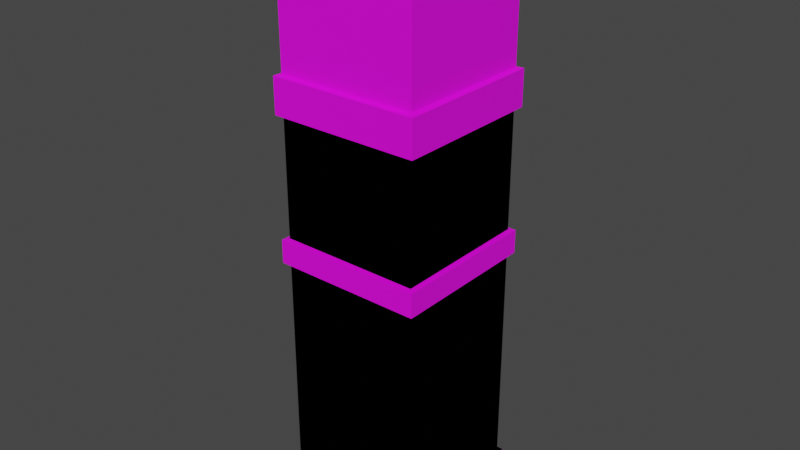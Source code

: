 # Source: building.blend  (saved by Blender 3.3.6; exported with 4.5.12 LTS)
import bpy
from mathutils import Matrix  # noqa: F401  (used for matrix-valued properties, if any)

bpy.ops.wm.read_factory_settings(use_empty=True)
scene = bpy.context.scene
scene.name = 'Scene'

# ---- collections
col_collection = bpy.data.collections.new('Collection'); scene.collection.children.link(col_collection)

# ---- images (referenced by path relative to the original .blend; pixels are not part of the script)
import os
ASSET_DIR = os.environ.get("B2B_ASSET_DIR", "")  # directory of the original .blend (textures are referenced by path, not embedded)
HERE = os.path.dirname(os.path.abspath(__file__))  # packed textures are extracted next to this script under _unpacked/

def load_image(name, relpath, width, height, colorspace="sRGB"):
    """Load a texture the original file referenced (path relative to the .blend, or extracted next to this script)."""
    p = next((c for c in (os.path.join(HERE, relpath), os.path.join(ASSET_DIR, relpath)) if relpath and os.path.exists(c)), "")
    if p:
        img = bpy.data.images.load(p, check_existing=True)
        img.name = name
    else:  # same state as the original file: an image datablock whose file is absent (Cycles renders it pink)
        img = bpy.data.images.new(name, width, height)
        img.source = "FILE"
        img.filepath = "//" + (relpath or name)
    img.colorspace_settings.name = colorspace
    return img
img_building = load_image('Building', 'Building.png', 1024, 1024, 'sRGB')
img_building_001 = load_image('Building.001', 'Building.png', 1024, 1024, 'sRGB')

# ---- materials (node trees are filled in below, after node groups)
mat_material = bpy.data.materials.new('Material')
mat_material.alpha_threshold = 0.0
mat_material.use_transparent_shadow = False
mat_material.roughness = 0.5
mat_material.line_color = (0.0, 0.0, 0.0, 1.0)
mat_material_002 = bpy.data.materials.new('Material.002')
mat_material_002.alpha_threshold = 0.0
mat_material_002.use_transparent_shadow = False
mat_material_002.roughness = 0.5
mat_material_002.line_color = (0.0, 0.0, 0.0, 1.0)

# ---- material node trees
mat_material.use_nodes = True; mat_material.node_tree.nodes.clear()
_N = mat_material.node_tree.nodes; _L = mat_material.node_tree.links
n0 = _N.new('ShaderNodeOutputMaterial'); n0.name = 'Material Output'; n0.location = (300, 300)
n1 = _N.new('ShaderNodeBsdfPrincipled'); n1.name = 'Principled BSDF'; n1.location = (10, 300)
n1.distribution = 'GGX'
n1.subsurface_method = 'RANDOM_WALK_SKIN'
n1.inputs[3].default_value = 1.45
n1.inputs[27].default_value = (0.0, 0.0, 0.0, 1.0)
n1.inputs[28].default_value = 1.0
n2 = _N.new('ShaderNodeTexImage'); n2.name = 'Image Texture'; n2.location = (-280, 280)
n2.image = img_building
n2.interpolation = 'Closest'
_L.new(n1.outputs[0], n0.inputs[0])
_L.new(n2.outputs[0], n1.inputs[0])
n0.is_active_output = True
mat_material_002.use_nodes = True; mat_material_002.node_tree.nodes.clear()
_N = mat_material_002.node_tree.nodes; _L = mat_material_002.node_tree.links
n0 = _N.new('ShaderNodeOutputMaterial'); n0.name = 'Material Output'; n0.location = (300, 300)
n1 = _N.new('ShaderNodeBsdfPrincipled'); n1.name = 'Principled BSDF'; n1.location = (10, 300)
n1.distribution = 'GGX'
n1.subsurface_method = 'RANDOM_WALK_SKIN'
n1.inputs[3].default_value = 1.45
n1.inputs[27].default_value = (0.0, 0.0, 0.0, 1.0)
n1.inputs[28].default_value = 1.0
n2 = _N.new('ShaderNodeTexImage'); n2.name = 'Image Texture'; n2.location = (-280, 280)
n2.image = img_building_001
n2.interpolation = 'Closest'
_L.new(n1.outputs[0], n0.inputs[0])
_L.new(n2.outputs[0], n1.inputs[0])
n0.is_active_output = True

# ---- world
world_world = bpy.data.worlds.new('World'); scene.world = world_world
world_world.use_nodes = True; world_world.node_tree.nodes.clear()
_N = world_world.node_tree.nodes; _L = world_world.node_tree.links
n0 = _N.new('ShaderNodeOutputWorld'); n0.name = 'World Output'; n0.location = (300, 300)
n1 = _N.new('ShaderNodeBackground'); n1.name = 'Background'; n1.location = (10, 300)
n1.inputs[0].default_value = (0.05088, 0.05088, 0.05088, 1.0)
_L.new(n1.outputs[0], n0.inputs[0])
n0.is_active_output = True
world_world.color = (0.05088, 0.05088, 0.05088)
world_world.use_sun_shadow = False
world_world.sun_shadow_jitter_overblur = 0.0

# ---- meshes
me_cube = bpy.data.meshes.new('Cube')
me_cube.from_pydata([(1.0, 1.0, 2.0), (1.0, 1.0, 0.0), (1.0, -1.0, 2.0), (1.0, -1.0, 0.0), (-1.0, 1.0, 2.0), (-1.0, 1.0, 0.0), (-1.0, -1.0, 2.0), (-1.0, -1.0, 0.0), (1.0, 1.0, 1.818), (-1.0, -1.0, 1.818), (1.0, -1.0, 1.818), (-1.0, 1.0, 1.818), (-1.071, -1.071, 1.825), (-1.071, -1.071, 1.993), (1.071, -1.071, 1.993), (1.071, 1.071, 1.993), (-1.071, 1.071, 1.993), (1.071, 1.071, 1.825), (1.071, -1.071, 1.825), (-1.071, 1.071, 1.825), (1.0, 1.0, 0.0639), (1.0, -1.0, 0.0639), (-1.0, 1.0, 0.0639), (-1.0, -1.0, 0.0639), (1.0, -0.2515, 0.0639), (1.0, -0.2515, 0.0), (1.0, 0.2507, 0.0), (1.0, 0.2507, 0.0639), (-1.056, 1.056, 0.0), (-1.056, -1.056, 0.0), (1.056, 1.056, 0.0), (1.056, 1.056, 0.0639), (1.056, -1.056, 0.0639), (1.056, -1.056, 0.0), (-1.056, 1.056, 0.0639), (1.079, 0.2507, 0.0), (-1.056, -1.056, 0.0639), (1.079, -0.2515, 0.0639), (1.079, -0.2515, 0.0), (1.079, 0.2507, 0.0639)], [], [(0, 4, 6, 2), (8, 11, 19, 17), (0, 2, 14, 15), (5, 1, 26, 25, 3, 7), (11, 9, 12, 19), (6, 4, 16, 13), (22, 11, 8, 20), (20, 8, 10, 21, 24, 27), (23, 9, 11, 22), (21, 10, 9, 23), (18, 14, 13, 12), (12, 13, 16, 19), (17, 15, 14, 18), (19, 16, 15, 17), (4, 0, 15, 16), (9, 10, 18, 12), (10, 8, 17, 18), (2, 6, 13, 14), (26, 1, 30, 35), (3, 25, 38, 33), (20, 27, 39, 31), (23, 22, 34, 36), (33, 32, 36, 29), (5, 7, 29, 28), (26, 27, 24, 25), (29, 36, 34, 28), (30, 31, 39, 35), (28, 34, 31, 30), (38, 37, 32, 33), (1, 5, 28, 30), (7, 3, 33, 29), (24, 21, 32, 37), (27, 26, 35, 39), (25, 24, 37, 38), (22, 20, 31, 34), (21, 23, 36, 32)])
_uv = me_cube.uv_layers.new(name='UVMap')
_uv.uv.foreach_set('vector', [0.5, 0.75, 0.5, 1.0, 0.75, 1.0, 0.75, 0.75, 0.4975, 0.7599, 0.2475, 0.7599, 0.2475, 0.7599, 0.4975, 0.7599, 0.2604, 0.7741, 0.4661, 0.7741, 0.4661, 0.7741, 0.2604, 0.7741, 0.5, 0.0, 0.5, 0.25, 0.5937, 0.25, 0.6564, 0.25, 0.75, 0.25, 0.75, 0.0, 0.2475, 0.7599, -0.002461, 0.7599, -0.002461, 0.7599, 0.2475, 0.7599, 0.4661, 0.9798, 0.2604, 0.9798, 0.2604, 0.9798, 0.4661, 0.9798, 0.25, 0.266, 0.25, 0.7046, 0.5, 0.7046, 0.5, 0.266, 0.5, 0.266, 0.5, 0.7046, 0.75, 0.7046, 0.75, 0.266, 0.6564, 0.266, 0.5937, 0.266, 0.0, 0.266, 0.0, 0.7046, 0.25, 0.7046, 0.25, 0.266, 0.75, 0.266, 0.75, 0.7046, 1.0, 0.7046, 1.0, 0.266, 0.3854, 0.7576, 0.3854, 0.7806, 0.512, 0.7806, 0.512, 0.7576, 0.005704, 0.7576, 0.005704, 0.7806, 0.1323, 0.7806, 0.1323, 0.7576, 0.2588, 0.7576, 0.2588, 0.7806, 0.3854, 0.7806, 0.3854, 0.7576, 0.1323, 0.7576, 0.1323, 0.7806, 0.2588, 0.7806, 0.2588, 0.7576, 0.2604, 0.9798, 0.2604, 0.7741, 0.2604, 0.7741, 0.2604, 0.9798, 0.9975, 0.7599, 0.7475, 0.7599, 0.7475, 0.7599, 0.9975, 0.7599, 0.7475, 0.7599, 0.4975, 0.7599, 0.4975, 0.7599, 0.7475, 0.7599, 0.4661, 0.7741, 0.4661, 0.9798, 0.4661, 0.9798, 0.4661, 0.7741, 0.5937, 0.25, 0.5, 0.25, 0.5, 0.25, 0.5937, 0.25, 0.75, 0.25, 0.6564, 0.25, 0.6564, 0.25, 0.75, 0.25, 0.5, 0.266, 0.5937, 0.266, 0.5937, 0.266, 0.5, 0.266, 0.0, 0.266, 0.25, 0.266, 0.25, 0.266, 0.0, 0.266, 0.75, 0.25, 0.75, 0.266, 1.0, 0.266, 1.0, 0.25, 0.5, 0.0, 0.75, 0.0, 0.75, 0.0, 0.5, 0.0, 0.5937, 0.25, 0.5937, 0.266, 0.6564, 0.266, 0.6564, 0.25, 0.0, 0.25, 0.0, 0.266, 0.25, 0.266, 0.25, 0.25, 0.5, 0.25, 0.5, 0.266, 0.5937, 0.266, 0.5937, 0.25, 0.25, 0.25, 0.25, 0.266, 0.5, 0.266, 0.5, 0.25, 0.6564, 0.25, 0.6564, 0.266, 0.75, 0.266, 0.75, 0.25, 0.5, 0.25, 0.5, 0.0, 0.5, 0.0, 0.5, 0.25, 0.75, 0.0, 0.75, 0.25, 0.75, 0.25, 0.75, 0.0, 0.6564, 0.266, 0.75, 0.266, 0.75, 0.266, 0.6564, 0.266, 0.5937, 0.266, 0.5937, 0.25, 0.5937, 0.25, 0.5937, 0.266, 0.6564, 0.25, 0.6564, 0.266, 0.6564, 0.266, 0.6564, 0.25, 0.25, 0.266, 0.5, 0.266, 0.5, 0.266, 0.25, 0.266, 0.75, 0.266, 1.0, 0.266, 1.0, 0.266, 0.75, 0.266])
me_cube.materials.append(mat_material)
me_cube.use_mirror_vertex_groups = False
me_cube.update()
me_cube_006 = bpy.data.meshes.new('Cube.006')
me_cube_006.from_pydata([(1.0, 1.0, 3.109), (1.0, 1.0, 0.1086), (1.0, -1.0, 3.109), (1.0, -1.0, 0.1086), (-1.0, 1.0, 3.109), (-1.0, 1.0, 0.1086), (-1.0, -1.0, 3.109), (-1.0, -1.0, 0.1086), (1.0, 1.0, 2.836), (-1.0, -1.0, 2.836), (1.0, -1.0, 2.836), (-1.0, 1.0, 2.836), (-1.071, -1.071, 2.846), (-1.071, -1.071, 3.098), (1.071, -1.071, 3.098), (1.071, 1.071, 3.098), (-1.071, 1.071, 3.098), (1.071, 1.071, 2.846), (1.071, -1.071, 2.846), (-1.071, 1.071, 2.846), (1.0, 1.0, 0.2044), (1.0, -1.0, 0.2044), (-1.0, 1.0, 0.2044), (-1.0, -1.0, 0.2044), (1.0, -0.2515, 0.2044), (1.0, -0.2515, 0.1086), (1.0, 0.2507, 0.1086), (1.0, 0.2507, 0.2044), (-1.056, 1.056, 0.1086), (-1.056, -1.056, 0.1086), (1.056, 1.056, 0.1086), (1.056, 1.056, 0.2044), (1.056, -1.056, 0.2044), (1.056, -1.056, 0.1086), (-1.056, 1.056, 0.2044), (1.079, 0.2507, 0.1086), (-1.056, -1.056, 0.2044), (1.079, -0.2515, 0.2044), (1.079, -0.2515, 0.1086), (1.079, 0.2507, 0.2044), (-1.0, -1.0, 1.787), (1.0, 1.0, 1.787), (1.0, -1.0, 1.787), (-1.0, 1.0, 1.787)], [], [(0, 4, 6, 2), (8, 11, 19, 17), (0, 2, 14, 15), (5, 1, 26, 25, 3, 7), (11, 9, 12, 19), (6, 4, 16, 13), (43, 11, 8, 41), (41, 8, 10, 42), (40, 9, 11, 43), (42, 10, 9, 40), (18, 14, 13, 12), (12, 13, 16, 19), (17, 15, 14, 18), (19, 16, 15, 17), (4, 0, 15, 16), (9, 10, 18, 12), (10, 8, 17, 18), (2, 6, 13, 14), (26, 1, 30, 35), (3, 25, 38, 33), (20, 27, 39, 31), (23, 22, 34, 36), (33, 32, 36, 29), (5, 7, 29, 28), (26, 27, 24, 25), (29, 36, 34, 28), (30, 31, 39, 35), (28, 34, 31, 30), (38, 37, 32, 33), (1, 5, 28, 30), (7, 3, 33, 29), (24, 21, 32, 37), (27, 26, 35, 39), (25, 24, 37, 38), (22, 20, 31, 34), (21, 23, 36, 32), (21, 42, 40, 23), (23, 40, 43, 22), (20, 41, 42, 21, 24, 27), (22, 43, 41, 20)])
_uv = me_cube_006.uv_layers.new(name='UVMap')
_uv.uv.foreach_set('vector', [0.5, 0.75, 0.5, 1.0, 0.75, 1.0, 0.75, 0.75, 0.4975, 0.7599, 0.2475, 0.7599, 0.2475, 0.7599, 0.4975, 0.7599, 0.2604, 0.7741, 0.4661, 0.7741, 0.4661, 0.7741, 0.2604, 0.7741, 0.5, 0.0, 0.5, 0.25, 0.5937, 0.25, 0.6564, 0.25, 0.75, 0.25, 0.75, 0.0, 0.2475, 0.7599, -0.002461, 0.7599, -0.002461, 0.7599, 0.2475, 0.7599, 0.4661, 0.9798, 0.2604, 0.9798, 0.2604, 0.9798, 0.4661, 0.9798, 0.25, 0.4189, 0.25, 0.745, 0.5, 0.745, 0.5, 0.4189, 0.5, 0.4189, 0.5, 0.745, 0.75, 0.745, 0.75, 0.4189, 0.0, 0.4189, 0.0, 0.745, 0.25, 0.745, 0.25, 0.4189, 0.75, 0.4189, 0.75, 0.745, 1.0, 0.745, 1.0, 0.4189, 0.3854, 0.7576, 0.3854, 0.7806, 0.512, 0.7806, 0.512, 0.7576, 0.005704, 0.7576, 0.005704, 0.7806, 0.1323, 0.7806, 0.1323, 0.7576, 0.2588, 0.7576, 0.2588, 0.7806, 0.3854, 0.7806, 0.3854, 0.7576, 0.1323, 0.7576, 0.1323, 0.7806, 0.2588, 0.7806, 0.2588, 0.7576, 0.2604, 0.9798, 0.2604, 0.7741, 0.2604, 0.7741, 0.2604, 0.9798, 0.9975, 0.7599, 0.7475, 0.7599, 0.7475, 0.7599, 0.9975, 0.7599, 0.7475, 0.7599, 0.4975, 0.7599, 0.4975, 0.7599, 0.7475, 0.7599, 0.4661, 0.7741, 0.4661, 0.9798, 0.4661, 0.9798, 0.4661, 0.7741, 0.5937, 0.25, 0.5, 0.25, 0.5, 0.25, 0.5937, 0.25, 0.75, 0.25, 0.6564, 0.25, 0.6564, 0.25, 0.75, 0.25, 0.5, 0.266, 0.5937, 0.266, 0.5937, 0.266, 0.5, 0.266, 0.0, 0.266, 0.25, 0.266, 0.25, 0.266, 0.0, 0.266, 0.75, 0.25, 0.75, 0.266, 1.0, 0.266, 1.0, 0.25, 0.5, 0.0, 0.75, 0.0, 0.75, 0.0, 0.5, 0.0, 0.5937, 0.25, 0.5937, 0.266, 0.6564, 0.266, 0.6564, 0.25, 0.0, 0.25, 0.0, 0.266, 0.25, 0.266, 0.25, 0.25, 0.5, 0.25, 0.5, 0.266, 0.5937, 0.266, 0.5937, 0.25, 0.25, 0.25, 0.25, 0.266, 0.5, 0.266, 0.5, 0.25, 0.6564, 0.25, 0.6564, 0.266, 0.75, 0.266, 0.75, 0.25, 0.5, 0.25, 0.5, 0.0, 0.5, 0.0, 0.5, 0.25, 0.75, 0.0, 0.75, 0.25, 0.75, 0.25, 0.75, 0.0, 0.6564, 0.266, 0.75, 0.266, 0.75, 0.266, 0.6564, 0.266, 0.5937, 0.266, 0.5937, 0.25, 0.5937, 0.25, 0.5937, 0.266, 0.6564, 0.25, 0.6564, 0.266, 0.6564, 0.266, 0.6564, 0.25, 0.25, 0.266, 0.5, 0.266, 0.5, 0.266, 0.25, 0.266, 0.75, 0.266, 1.0, 0.266, 1.0, 0.266, 0.75, 0.266, 0.75, 0.266, 0.75, 0.7484, 1.0, 0.7484, 1.0, 0.266, 0.0, 0.266, 0.0, 0.7484, 0.25, 0.7484, 0.25, 0.266, 0.5, 0.266, 0.5, 0.7484, 0.75, 0.7484, 0.75, 0.266, 0.6564, 0.266, 0.5937, 0.266, 0.25, 0.266, 0.25, 0.7484, 0.5, 0.7484, 0.5, 0.266])
me_cube_006.materials.append(mat_material)
me_cube_006.use_mirror_vertex_groups = False
me_cube_006.update()
me_cube_007 = bpy.data.meshes.new('Cube.007')
me_cube_007.from_pydata([(1.0, 1.0, 4.129), (1.0, 1.0, 0.1086), (1.0, -1.0, 4.129), (1.0, -1.0, 0.1086), (-1.0, 1.0, 4.129), (-1.0, 1.0, 0.1086), (-1.0, -1.0, 4.129), (-1.0, -1.0, 0.1086), (1.0, 1.0, 3.856), (-1.0, -1.0, 3.856), (1.0, -1.0, 3.856), (-1.0, 1.0, 3.856), (-1.071, -1.071, 3.867), (-1.071, -1.071, 4.119), (1.071, -1.071, 4.119), (1.071, 1.071, 4.119), (-1.071, 1.071, 4.119), (1.071, 1.071, 3.867), (1.071, -1.071, 3.867), (-1.071, 1.071, 3.867), (1.0, 1.0, 0.2044), (1.0, -1.0, 0.2044), (-1.0, 1.0, 0.2044), (-1.0, -1.0, 0.2044), (1.0, -0.2515, 0.2044), (1.0, -0.2515, 0.1086), (1.0, 0.2507, 0.1086), (1.0, 0.2507, 0.2044), (-1.056, 1.056, 0.1086), (-1.056, -1.056, 0.1086), (1.056, 1.056, 0.1086), (1.056, 1.056, 0.2044), (1.056, -1.056, 0.2044), (1.056, -1.056, 0.1086), (-1.056, 1.056, 0.2044), (1.079, 0.2507, 0.1086), (-1.056, -1.056, 0.2044), (1.079, -0.2515, 0.2044), (1.079, -0.2515, 0.1086), (1.079, 0.2507, 0.2044), (-1.0, -1.0, 1.79), (1.0, 1.0, 1.79), (1.0, -1.0, 1.79), (-1.0, 1.0, 1.79), (-1.0, -1.0, 2.823), (1.0, 1.0, 2.823), (1.0, -1.0, 2.823), (-1.0, 1.0, 2.823)], [], [(0, 4, 6, 2), (8, 11, 19, 17), (0, 2, 14, 15), (5, 1, 26, 25, 3, 7), (11, 9, 12, 19), (6, 4, 16, 13), (47, 11, 8, 45), (45, 8, 10, 46), (44, 9, 11, 47), (46, 10, 9, 44), (18, 14, 13, 12), (12, 13, 16, 19), (17, 15, 14, 18), (19, 16, 15, 17), (4, 0, 15, 16), (9, 10, 18, 12), (10, 8, 17, 18), (2, 6, 13, 14), (26, 1, 30, 35), (3, 25, 38, 33), (20, 27, 39, 31), (23, 22, 34, 36), (33, 32, 36, 29), (5, 7, 29, 28), (26, 27, 24, 25), (29, 36, 34, 28), (30, 31, 39, 35), (28, 34, 31, 30), (38, 37, 32, 33), (1, 5, 28, 30), (7, 3, 33, 29), (24, 21, 32, 37), (27, 26, 35, 39), (25, 24, 37, 38), (22, 20, 31, 34), (21, 23, 36, 32), (21, 42, 40, 23), (23, 40, 43, 22), (20, 41, 42, 21, 24, 27), (22, 43, 41, 20), (42, 46, 44, 40), (40, 44, 47, 43), (41, 45, 46, 42), (43, 47, 45, 41)])
_uv = me_cube_007.uv_layers.new(name='UVMap')
_uv.uv.foreach_set('vector', [0.5, 0.75, 0.5, 1.0, 0.75, 1.0, 0.75, 0.75, 0.4975, 0.7599, 0.2475, 0.7599, 0.2475, 0.7599, 0.4975, 0.7599, 0.2604, 0.7741, 0.4661, 0.7741, 0.4661, 0.7741, 0.2604, 0.7741, 0.5, 0.0, 0.5, 0.25, 0.5937, 0.25, 0.6564, 0.25, 0.75, 0.25, 0.75, 0.0, 0.2475, 0.7599, -0.002461, 0.7599, -0.002461, 0.7599, 0.2475, 0.7599, 0.4661, 0.9798, 0.2604, 0.9798, 0.2604, 0.9798, 0.4661, 0.9798, 0.25, 0.4003, 0.25, 0.745, 0.5, 0.745, 0.5, 0.4003, 0.5, 0.4003, 0.5, 0.745, 0.75, 0.745, 0.75, 0.4003, 0.0, 0.4003, 0.0, 0.745, 0.25, 0.745, 0.25, 0.4003, 0.75, 0.4003, 0.75, 0.745, 1.0, 0.745, 1.0, 0.4003, 0.3854, 0.7576, 0.3854, 0.7806, 0.512, 0.7806, 0.512, 0.7576, 0.005704, 0.7576, 0.005704, 0.7806, 0.1323, 0.7806, 0.1323, 0.7576, 0.2588, 0.7576, 0.2588, 0.7806, 0.3854, 0.7806, 0.3854, 0.7576, 0.1323, 0.7576, 0.1323, 0.7806, 0.2588, 0.7806, 0.2588, 0.7576, 0.2604, 0.9798, 0.2604, 0.7741, 0.2604, 0.7741, 0.2604, 0.9798, 0.9975, 0.7599, 0.7475, 0.7599, 0.7475, 0.7599, 0.9975, 0.7599, 0.7475, 0.7599, 0.4975, 0.7599, 0.4975, 0.7599, 0.7475, 0.7599, 0.4661, 0.7741, 0.4661, 0.9798, 0.4661, 0.9798, 0.4661, 0.7741, 0.5937, 0.25, 0.5, 0.25, 0.5, 0.25, 0.5937, 0.25, 0.75, 0.25, 0.6564, 0.25, 0.6564, 0.25, 0.75, 0.25, 0.5, 0.266, 0.5937, 0.266, 0.5937, 0.266, 0.5, 0.266, 0.0, 0.266, 0.25, 0.266, 0.25, 0.266, 0.0, 0.266, 0.75, 0.25, 0.75, 0.266, 1.0, 0.266, 1.0, 0.25, 0.5, 0.0, 0.75, 0.0, 0.75, 0.0, 0.5, 0.0, 0.5937, 0.25, 0.5937, 0.266, 0.6564, 0.266, 0.6564, 0.25, 0.0, 0.25, 0.0, 0.266, 0.25, 0.266, 0.25, 0.25, 0.5, 0.25, 0.5, 0.266, 0.5937, 0.266, 0.5937, 0.25, 0.25, 0.25, 0.25, 0.266, 0.5, 0.266, 0.5, 0.25, 0.6564, 0.25, 0.6564, 0.266, 0.75, 0.266, 0.75, 0.25, 0.5, 0.25, 0.5, 0.0, 0.5, 0.0, 0.5, 0.25, 0.75, 0.0, 0.75, 0.25, 0.75, 0.25, 0.75, 0.0, 0.6564, 0.266, 0.75, 0.266, 0.75, 0.266, 0.6564, 0.266, 0.5937, 0.266, 0.5937, 0.25, 0.5937, 0.25, 0.5937, 0.266, 0.6564, 0.25, 0.6564, 0.266, 0.6564, 0.266, 0.6564, 0.25, 0.25, 0.266, 0.5, 0.266, 0.5, 0.266, 0.25, 0.266, 0.75, 0.266, 1.0, 0.266, 1.0, 0.266, 0.75, 0.266, 0.75, 0.266, 0.75, 0.7191, 1.0, 0.7191, 1.0, 0.266, 0.0, 0.266, 0.0, 0.7191, 0.25, 0.7191, 0.25, 0.266, 0.5, 0.266, 0.5, 0.7191, 0.75, 0.7191, 0.75, 0.266, 0.6564, 0.266, 0.5937, 0.266, 0.25, 0.266, 0.25, 0.7191, 0.5, 0.7191, 0.5, 0.266, 0.75, 0.4189, 0.75, 0.7128, 1.0, 0.7128, 1.0, 0.4189, 0.0, 0.4189, 0.0, 0.7128, 0.25, 0.7128, 0.25, 0.4189, 0.5, 0.4189, 0.5, 0.7128, 0.75, 0.7128, 0.75, 0.4189, 0.25, 0.4189, 0.25, 0.7128, 0.5, 0.7128, 0.5, 0.4189])
me_cube_007.materials.append(mat_material_002)
me_cube_007.use_mirror_vertex_groups = False
me_cube_007.update()

# ---- objects
ob_small = bpy.data.objects.new('Small', me_cube)
ob_medium = bpy.data.objects.new('Medium', me_cube_006)
ob_large = bpy.data.objects.new('Large', me_cube_007)

# ---- transforms, parenting, visibility, modifiers, constraints
ob_small.location = (0.0, 0.0, 0.0)
ob_small.scale = (1.0, 1.0, 2.0)
ob_small.lock_rotations_4d = False
ob_small.empty_display_type = 'ARROWS'
ob_small.lineart.crease_threshold = 0.0
ob_medium.location = (0.0, 0.0, 0.0)
ob_medium.scale = (1.0, 1.0, 2.0)
ob_medium.lock_rotations_4d = False
ob_medium.empty_display_type = 'ARROWS'
ob_medium.lineart.crease_threshold = 0.0
ob_large.location = (0.0, 0.0, 0.0)
ob_large.scale = (1.0, 1.0, 2.0)
ob_large.lock_rotations_4d = False
ob_large.empty_display_type = 'ARROWS'
ob_large.lineart.crease_threshold = 0.0

# ---- collection membership
col_collection.objects.link(ob_small)
col_collection.objects.link(ob_medium)
col_collection.objects.link(ob_large)

# ---- scene / render settings (as saved in the file)
scene.frame_start = 1; scene.frame_end = 250; scene.frame_set(1)
scene.render.engine = 'BLENDER_EEVEE_NEXT'
scene.cycles.sampling_pattern = 'TABULATED_SOBOL'
scene.cycles.use_light_tree = False
scene.view_settings.view_transform = 'Filmic'
bpy.context.view_layer.update()

# ---- added for rendering (the .blend has no active camera and no usable light): camera, sun
cam_auto = bpy.data.cameras.new('AutoCamera')
cam_auto.lens = 50.0
cam_auto.sensor_width = 36.0
cam_auto.clip_end = 1000.0
ob_auto_camera = bpy.data.objects.new('AutoCamera', cam_auto)
scene.collection.objects.link(ob_auto_camera)
ob_auto_camera.location = (8.14425, -9.76845, 10.6413)
ob_auto_camera.rotation_euler = (1.09748, -7.21219e-08, 0.694738)
scene.camera = ob_auto_camera
light_auto_sun = bpy.data.lights.new('AutoSun', 'SUN')
light_auto_sun.energy = 3.0
light_auto_sun.angle = 0.0523599
ob_auto_sun = bpy.data.objects.new('AutoSun', light_auto_sun)
scene.collection.objects.link(ob_auto_sun)
ob_auto_sun.rotation_euler = (0.872665, 0.174533, 0.523599)
bpy.context.view_layer.update()
